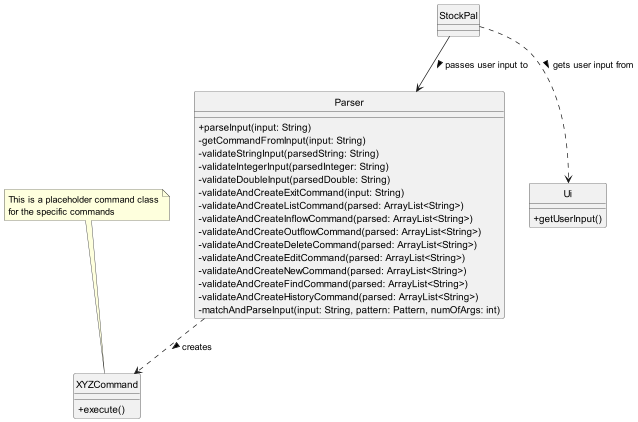

The diagram above was rendered by PlantUML. Its source (embedded in the PNG):
@startuml

hide circles
skinparam classAttributeIconSize 0

class Parser {
    + parseInput(input: String)
    - getCommandFromInput(input: String)
    - validateStringInput(parsedString: String)
    - validateIntegerInput(parsedInteger: String)
    - validateDoubleInput(parsedDouble: String)
    - validateAndCreateExitCommand(input: String)
    - validateAndCreateListCommand(parsed: ArrayList<String>)
    - validateAndCreateInflowCommand(parsed: ArrayList<String>)
    - validateAndCreateOutflowCommand(parsed: ArrayList<String>)
    - validateAndCreateDeleteCommand(parsed: ArrayList<String>)
    - validateAndCreateEditCommand(parsed: ArrayList<String>)
    - validateAndCreateNewCommand(parsed: ArrayList<String>)
    - validateAndCreateFindCommand(parsed: ArrayList<String>)
    - validateAndCreateHistoryCommand(parsed: ArrayList<String>)
    - matchAndParseInput(input: String, pattern: Pattern, numOfArgs: int)
}

class StockPal
class XYZCommand
class Ui

XYZCommand : + execute()
Ui : + getUserInput()

StockPal --> Parser: passes user input to >
StockPal ..> Ui: gets user input from >
Parser ..> XYZCommand: creates >

note top of XYZCommand
This is a placeholder command class
for the specific commands
end note

@enduml